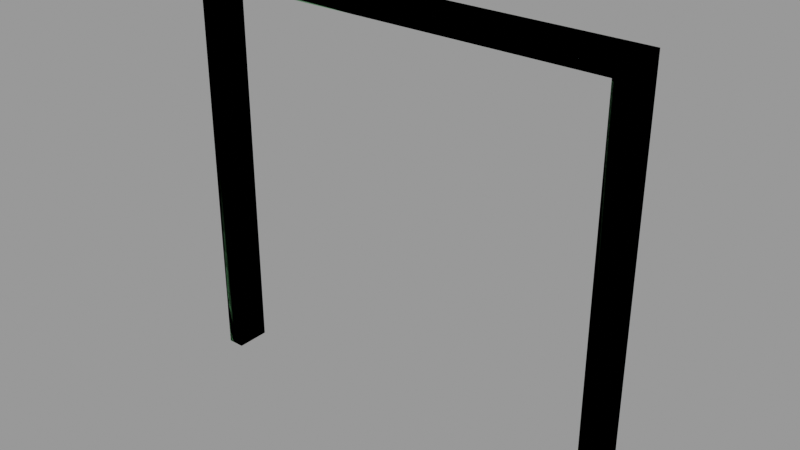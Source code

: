 # Source: doorframe002d.blend  (saved by Blender 2.92.15; exported with 4.5.12 LTS)
import bpy
from mathutils import Matrix  # noqa: F401  (used for matrix-valued properties, if any)

bpy.ops.wm.read_factory_settings(use_empty=True)
scene = bpy.context.scene
scene.name = 'doorframe002d.qc'

# ---- collections
col_doorframe002d = bpy.data.collections.new('doorframe002d'); scene.collection.children.link(col_doorframe002d)

# ---- materials (node trees are filled in below, after node groups)
mat_wood_bridge002 = bpy.data.materials.new('wood_bridge002')
mat_wood_bridge002.use_transparent_shadow = False
mat_wood_bridge002.diffuse_color = (0.7169, 0.8604, 0.8976, 1.0)
mat_phy = bpy.data.materials.new('  phy')
mat_phy.use_transparent_shadow = False
mat_phy.diffuse_color = (0.5361, 0.9641, 0.504, 1.0)

# ---- material node trees

# ---- meshes
me_doorframe002d_reference = bpy.data.meshes.new('doorframe002d_reference')
me_doorframe002d_reference.from_pydata([(-104.0, 4.0, 191.3), (-104.0, -12.0, 191.3), (104.0, 4.0, 191.3), (104.0, -12.0, 191.3), (-96.0, -12.0, -0.7376), (-96.0, 4.0, -0.7376), (-96.0, -12.0, 183.3), (-96.0, 4.0, 183.3), (-104.0, 4.0, -0.7376), (-104.0, -12.0, -0.7376), (96.0, 4.0, -0.7376), (96.0, -12.0, -0.7376), (96.0, 4.0, 183.3), (96.0, -12.0, 183.3), (104.0, -12.0, -0.7376), (104.0, 4.0, -0.7376), (-100.0, -12.0, 187.3), (-100.0, -12.0, -0.7376), (100.0, 4.0, 187.3), (100.0, 4.0, -0.7376), (-100.0, 4.0, -0.7376), (-100.0, 4.0, 187.3), (100.0, -12.0, 187.3), (100.0, -12.0, -0.7376)], [], [(0, 1, 2), (1, 3, 2), (4, 5, 6), (5, 7, 6), (8, 9, 0), (9, 1, 0), (10, 11, 12), (11, 13, 12), (14, 15, 3), (15, 2, 3), (6, 7, 13), (7, 12, 13), (1, 9, 16), (9, 17, 16), (16, 17, 6), (17, 4, 6), (2, 15, 18), (15, 19, 18), (18, 19, 12), (19, 10, 12), (5, 20, 7), (21, 7, 20), (20, 8, 21), (0, 21, 8), (3, 22, 14), (23, 14, 22), (22, 13, 23), (11, 23, 13), (3, 1, 22), (1, 16, 22), (22, 16, 13), (16, 6, 13), (7, 18, 12), (21, 18, 7), (18, 21, 2), (0, 2, 21)])
me_doorframe002d_reference.polygons.foreach_set('use_smooth', [True] * 36)
_k = set([(0, 1), (0, 2), (0, 8), (0, 9), (1, 3), (1, 9), (2, 3), (2, 15), (3, 14), (3, 15), (4, 6), (5, 6), (5, 7), (6, 7), (6, 13), (7, 12), (8, 21), (10, 12), (11, 12), (11, 13), (12, 13), (14, 22)])
me_doorframe002d_reference.attributes.new('sharp_edge', 'BOOLEAN', 'EDGE').data.foreach_set('value', [ (min(e.vertices), max(e.vertices)) in _k for e in me_doorframe002d_reference.edges])
_uv = me_doorframe002d_reference.uv_layers.new(name='UVMap')
_uv.uv.foreach_set('vector', [-0.7315, 0.115, -0.7315, 0.1775, 0.08102, 0.115, -0.7315, 0.1775, 0.08102, 0.1775, 0.08102, 0.115, -0.3584, 0.2175, -0.3584, 0.28, 0.3604, 0.2175, -0.3584, 0.28, 0.3604, 0.28, 0.3604, 0.2175, 0.1897, 0.5977, 0.1897, 0.6946, 0.9397, 0.5977, 0.1897, 0.6946, 0.9397, 0.6946, 0.9397, 0.5977, 0.8291, 0.28, 0.8291, 0.2175, 0.1104, 0.28, 0.8291, 0.2175, 0.1104, 0.2175, 0.1104, 0.28, 0.8089, 0.3737, 0.8089, 0.2904, 0.05891, 0.3737, 0.8089, 0.2904, 0.05891, 0.2904, 0.05891, 0.3737, 0.3604, 0.2175, 0.3604, 0.28, 1.11, 0.2175, 0.3604, 0.28, 1.11, 0.28, 1.11, 0.2175, 0.9431, 0.493, 0.1931, 0.493, 0.9275, 0.5161, 0.1931, 0.493, 0.1931, 0.5161, 0.9275, 0.5161, 0.9275, 0.5161, 0.1931, 0.5161, 0.9118, 0.5392, 0.1931, 0.5161, 0.1931, 0.5392, 0.9118, 0.5392, 0.07912, 0.4936, 0.8291, 0.4936, 0.09475, 0.4684, 0.8291, 0.4936, 0.8291, 0.4684, 0.09475, 0.4684, 0.09475, 0.4684, 0.8291, 0.4684, 0.1104, 0.4433, 0.8291, 0.4684, 0.8291, 0.4433, 0.1104, 0.4433, 0.1143, 0.339, 0.1143, 0.3659, 0.8331, 0.339, 0.8487, 0.3659, 0.8331, 0.339, 0.1143, 0.3659, 0.1143, 0.3659, 0.1143, 0.3928, 0.8487, 0.3659, 0.8643, 0.3928, 0.8487, 0.3659, 0.1143, 0.3928, 0.07912, 0.1862, 0.09475, 0.2019, 0.8291, 0.1862, 0.8291, 0.2019, 0.8291, 0.1862, 0.09475, 0.2019, 0.09475, 0.2019, 0.1104, 0.2175, 0.8291, 0.2019, 0.8291, 0.2175, 0.8291, 0.2019, 0.1104, 0.2175, 1.142, 0.1775, 0.3291, 0.1775, 1.126, 0.1619, 0.3291, 0.1775, 0.3447, 0.1619, 1.126, 0.1619, 1.126, 0.1619, 0.3447, 0.1619, 1.11, 0.1463, 0.3447, 0.1619, 0.3604, 0.1463, 1.11, 0.1463, 0.1737, 0.3948, 0.9393, 0.4188, 0.9237, 0.3948, 0.1581, 0.4188, 0.9393, 0.4188, 0.1737, 0.3948, 0.9393, 0.4188, 0.1581, 0.4188, 0.955, 0.4427, 0.1425, 0.4427, 0.955, 0.4427, 0.1581, 0.4188])
me_doorframe002d_reference.materials.append(mat_wood_bridge002)
me_doorframe002d_reference.use_remesh_fix_poles = True
me_doorframe002d_reference.use_remesh_preserve_attributes = False
me_doorframe002d_reference.use_mirror_vertex_groups = False
me_doorframe002d_reference.update()
me_doorframe002d_reference.normals_split_custom_set([tuple(v) for v in zip(*[iter([0.0, 0.0, 1.0, 0.0, 0.0, 1.0, 0.0, 0.0, 1.0, 0.0, 0.0, 1.0, 0.0, 0.0, 1.0, 0.0, 0.0, 1.0, 1.0, 0.0, -3.276e-06, 1.0, 0.0, -3.276e-06, 1.0, 0.0, -3.276e-06, 1.0, 0.0, -3.276e-06, 1.0, 0.0, -3.276e-06, 1.0, 0.0, -3.276e-06, -1.0, 0.0, 3.179e-06, -1.0, 0.0, 3.179e-06, -1.0, 0.0, 3.179e-06, -1.0, 0.0, 3.179e-06, -1.0, 0.0, 3.179e-06, -1.0, 0.0, 3.179e-06, -1.0, 0.0, -5.307e-06, -1.0, 0.0, -5.307e-06, -1.0, 0.0, -5.307e-06, -1.0, 0.0, -5.307e-06, -1.0, 0.0, -5.307e-06, -1.0, 0.0, -5.307e-06, 1.0, 0.0, 3.457e-06, 1.0, 0.0, 3.457e-06, 1.0, 0.0, 3.457e-06, 1.0, 0.0, 3.457e-06, 1.0, 0.0, 3.457e-06, 1.0, 0.0, 3.457e-06, 0.0, 0.0, -1.0, 0.0, 0.0, -1.0, 0.0, 0.0, -1.0, 0.0, 0.0, -1.0, 0.0, 0.0, -1.0, 0.0, 0.0, -1.0, 1.183e-07, -1.0, -3.151e-07, 2.623e-09, -1.0, -4.069e-08, 8.859e-08, -1.0, -2.525e-07, 2.623e-09, -1.0, -4.069e-08, 1.173e-07, -1.0, -4.612e-08, 8.859e-08, -1.0, -2.525e-07, 8.859e-08, -1.0, -2.525e-07, 1.173e-07, -1.0, -4.612e-08, 3.347e-09, -1.0, -2.034e-08, 1.173e-07, -1.0, -4.612e-08, 2.384e-07, -1.0, -5.182e-08, 3.347e-09, -1.0, -2.034e-08, -4.56e-08, 1.0, 9.739e-08, -2.358e-07, 1.0, 4.07e-08, -4.524e-08, 1.0, 9.592e-08, -2.358e-07, 1.0, 4.07e-08, -1.195e-07, 1.0, 4.105e-08, -4.524e-08, 1.0, 9.592e-08, -4.524e-08, 1.0, 9.592e-08, -1.195e-07, 1.0, 4.105e-08, -4.122e-08, 1.0, 7.993e-08, -1.195e-07, 1.0, 4.105e-08, 0.0, 1.0, 4.146e-08, -4.122e-08, 1.0, 7.993e-08, 0.0, 1.0, 4.146e-08, -1.209e-07, 1.0, 4.359e-08, -1.464e-07, 1.0, 9.893e-08, -3.835e-08, 1.0, -1.253e-08, -1.464e-07, 1.0, 9.893e-08, -1.209e-07, 1.0, 4.359e-08, -1.209e-07, 1.0, 4.359e-08, -2.384e-07, 1.0, 4.565e-08, -3.835e-08, 1.0, -1.253e-08, -6.689e-10, 1.0, -5.101e-08, -3.835e-08, 1.0, -1.253e-08, 4.222e-08, 1.0, 4.47e-08, 4.528e-08, -1.0, 2.736e-07, 4.487e-08, -1.0, 1.963e-07, 4.47e-08, -1.0, -3.973e-08, 1.179e-07, -1.0, -4.609e-08, 0.0, -1.0, -5.073e-08, 4.487e-08, -1.0, 1.963e-07, 4.487e-08, -1.0, 1.963e-07, 4.518e-08, -1.0, -2.029e-08, 1.179e-07, -1.0, -4.609e-08, 2.384e-07, -1.0, -4.146e-08, 1.179e-07, -1.0, -4.609e-08, 4.518e-08, -1.0, -2.029e-08, 4.528e-08, -1.0, 2.736e-07, 1.183e-07, -1.0, -3.151e-07, 4.487e-08, -1.0, 1.963e-07, 1.183e-07, -1.0, -3.151e-07, 8.859e-08, -1.0, -2.525e-07, 4.487e-08, -1.0, 1.963e-07, 4.487e-08, -1.0, 1.963e-07, 8.859e-08, -1.0, -2.525e-07, 4.518e-08, -1.0, -2.029e-08, 8.859e-08, -1.0, -2.525e-07, 3.347e-09, -1.0, -2.034e-08, 4.518e-08, -1.0, -2.029e-08, -1.464e-07, 1.0, 9.893e-08, -4.524e-08, 1.0, 9.592e-08, -4.122e-08, 1.0, 7.993e-08, -3.835e-08, 1.0, -1.253e-08, -4.524e-08, 1.0, 9.592e-08, -1.464e-07, 1.0, 9.893e-08, -4.524e-08, 1.0, 9.592e-08, -3.835e-08, 1.0, -1.253e-08, -4.56e-08, 1.0, 9.739e-08, -6.689e-10, 1.0, -5.101e-08, -4.56e-08, 1.0, 9.739e-08, -3.835e-08, 1.0, -1.253e-08])] * 3)])
me_doorframe002d_physics = bpy.data.meshes.new('doorframe002d_physics')
me_doorframe002d_physics.from_pydata([(96.0, 4.0, 183.3), (-96.0, 4.0, 183.3), (-104.0, 4.0, 191.3), (104.0, 4.0, 191.3), (104.0, -12.0, 191.3), (-104.0, -12.0, 191.3), (96.0, -12.0, 183.3), (-96.0, -12.0, 183.3), (96.0, -12.0, -0.7376), (96.0, 4.0, -0.7376), (104.0, -12.0, -0.7376), (104.0, 4.0, -0.7376), (96.0, -12.0, 183.3), (104.0, 4.0, 191.3), (104.0, -12.0, 191.3), (-96.0, -12.0, -0.7376), (-104.0, -12.0, -0.7376), (-104.0, 4.0, -0.7376), (-96.0, 4.0, -0.7376), (-104.0, 4.0, 191.3), (-96.0, -12.0, 183.3), (-104.0, -12.0, 191.3)], [], [(0, 1, 2), (0, 2, 3), (3, 2, 4), (2, 5, 4), (3, 4, 0), (1, 0, 6), (1, 6, 7), (2, 1, 5), (1, 7, 5), (4, 7, 6), (4, 6, 0), (4, 5, 7), (8, 9, 10), (10, 9, 11), (0, 9, 8), (0, 8, 12), (9, 0, 11), (13, 0, 12), (0, 13, 11), (8, 10, 12), (10, 14, 12), (13, 10, 11), (13, 14, 10), (13, 12, 14), (15, 16, 17), (15, 17, 18), (18, 17, 1), (1, 17, 19), (19, 17, 16), (20, 21, 15), (15, 21, 16), (15, 18, 20), (19, 20, 1), (19, 21, 20), (19, 16, 21), (20, 18, 1)])
me_doorframe002d_physics.polygons.foreach_set('use_smooth', [True] * 36)
_uv = me_doorframe002d_physics.uv_layers.new(name='UVMap')
_uv.uv.foreach_set('vector', [0.0, 0.0, 0.0, 0.0, 0.0, 0.0, 0.0, 0.0, 0.0, 0.0, 0.0, 0.0, 0.0, 0.0, 0.0, 0.0, 0.0, 0.0, 0.0, 0.0, 0.0, 0.0, 0.0, 0.0, 0.0, 0.0, 0.0, 0.0, 0.0, 0.0, 0.0, 0.0, 0.0, 0.0, 0.0, 0.0, 0.0, 0.0, 0.0, 0.0, 0.0, 0.0, 0.0, 0.0, 0.0, 0.0, 0.0, 0.0, 0.0, 0.0, 0.0, 0.0, 0.0, 0.0, 0.0, 0.0, 0.0, 0.0, 0.0, 0.0, 0.0, 0.0, 0.0, 0.0, 0.0, 0.0, 0.0, 0.0, 0.0, 0.0, 0.0, 0.0, 0.0, 0.0, 0.0, 0.0, 0.0, 0.0, 0.0, 0.0, 0.0, 0.0, 0.0, 0.0, 0.0, 0.0, 0.0, 0.0, 0.0, 0.0, 0.0, 0.0, 0.0, 0.0, 0.0, 0.0, 0.0, 0.0, 0.0, 0.0, 0.0, 0.0, 0.0, 0.0, 0.0, 0.0, 0.0, 0.0, 0.0, 0.0, 0.0, 0.0, 0.0, 0.0, 0.0, 0.0, 0.0, 0.0, 0.0, 0.0, 0.0, 0.0, 0.0, 0.0, 0.0, 0.0, 0.0, 0.0, 0.0, 0.0, 0.0, 0.0, 0.0, 0.0, 0.0, 0.0, 0.0, 0.0, 0.0, 0.0, 0.0, 0.0, 0.0, 0.0, 0.0, 0.0, 0.0, 0.0, 0.0, 0.0, 0.0, 0.0, 0.0, 0.0, 0.0, 0.0, 0.0, 0.0, 0.0, 0.0, 0.0, 0.0, 0.0, 0.0, 0.0, 0.0, 0.0, 0.0, 0.0, 0.0, 0.0, 0.0, 0.0, 0.0, 0.0, 0.0, 0.0, 0.0, 0.0, 0.0, 0.0, 0.0, 0.0, 0.0, 0.0, 0.0, 0.0, 0.0, 0.0, 0.0, 0.0, 0.0, 0.0, 0.0, 0.0, 0.0, 0.0, 0.0, 0.0, 0.0, 0.0, 0.0, 0.0, 0.0, 0.0, 0.0, 0.0, 0.0, 0.0, 0.0, 0.0, 0.0, 0.0, 0.0, 0.0, 0.0])
me_doorframe002d_physics.materials.append(mat_phy)
me_doorframe002d_physics.use_remesh_fix_poles = True
me_doorframe002d_physics.use_remesh_preserve_attributes = False
me_doorframe002d_physics.use_mirror_vertex_groups = False
me_doorframe002d_physics.update()
me_doorframe002d_physics.normals_split_custom_set([tuple(v) for v in zip(*[iter([-0.6921, 0.7197, 0.05537, -0.2332, 0.9717, -0.03886, -0.4402, -0.8977, -0.01761, -0.6921, 0.7197, 0.05537, -0.4402, -0.8977, -0.01761, -0.461, -0.8867, 0.03544, -0.461, -0.8867, 0.03544, -0.4402, -0.8977, -0.01761, 0.4469, -0.8939, 0.03574, -0.4402, -0.8977, -0.01761, 0.475, -0.8769, -0.07315, 0.4469, -0.8939, 0.03574, -0.461, -0.8867, 0.03544, 0.4469, -0.8939, 0.03574, -0.6921, 0.7197, 0.05537, -0.2332, 0.9717, -0.03886, -0.6921, 0.7197, 0.05537, 0.2378, 0.9711, 0.01983, -0.2332, 0.9717, -0.03886, 0.2378, 0.9711, 0.01983, 0.7068, 0.7068, -0.0282, -0.4402, -0.8977, -0.01761, -0.2332, 0.9717, -0.03886, 0.475, -0.8769, -0.07315, -0.2332, 0.9717, -0.03886, 0.7068, 0.7068, -0.0282, 0.475, -0.8769, -0.07315, 0.4469, -0.8939, 0.03574, 0.7068, 0.7068, -0.0282, 0.2378, 0.9711, 0.01983, 0.4469, -0.8939, 0.03574, 0.2378, 0.9711, 0.01983, -0.6921, 0.7197, 0.05537, 0.4469, -0.8939, 0.03574, 0.475, -0.8769, -0.07315, 0.7068, 0.7068, -0.0282, 0.2425, 0.02103, -0.9699, -0.4459, 0.07754, -0.8917, 0.4394, 0.03735, 0.8975, 0.4394, 0.03735, 0.8975, -0.4459, 0.07754, -0.8917, -0.6993, 0.02978, 0.7142, -0.4471, -0.01899, -0.8943, -0.4459, 0.07754, -0.8917, 0.2425, 0.02103, -0.9699, -0.4471, -0.01899, -0.8943, 0.2425, 0.02103, -0.9699, 0.6838, -0.05827, -0.7274, -0.4459, 0.07754, -0.8917, -0.4471, -0.01899, -0.8943, -0.6993, 0.02978, 0.7142, -0.2522, -0.04201, 0.9668, -0.4471, -0.01899, -0.8943, 0.6838, -0.05827, -0.7274, -0.4471, -0.01899, -0.8943, -0.2522, -0.04201, 0.9668, -0.6993, 0.02978, 0.7142, 0.2425, 0.02103, -0.9699, 0.4394, 0.03735, 0.8975, 0.6838, -0.05827, -0.7274, 0.4394, 0.03735, 0.8975, 0.4622, -0.03854, 0.8859, 0.6838, -0.05827, -0.7274, -0.2522, -0.04201, 0.9668, 0.4394, 0.03735, 0.8975, -0.6993, 0.02978, 0.7142, -0.2522, -0.04201, 0.9668, 0.4622, -0.03854, 0.8859, 0.4394, 0.03735, 0.8975, -0.2522, -0.04201, 0.9668, 0.6838, -0.05827, -0.7274, 0.4622, -0.03854, 0.8859, 0.7133, 0.06073, 0.6982, 0.2425, 0.02016, -0.9699, -0.6984, 0.05947, -0.7132, 0.7133, 0.06073, 0.6982, -0.6984, 0.05947, -0.7132, -0.2425, 0.02103, 0.9699, -0.2425, 0.02103, 0.9699, -0.6984, 0.05947, -0.7132, -0.6993, -0.0298, 0.7142, -0.6993, -0.0298, 0.7142, -0.6984, 0.05947, -0.7132, -0.2522, -0.04203, -0.9668, -0.2522, -0.04203, -0.9668, -0.6984, 0.05947, -0.7132, 0.2425, 0.02016, -0.9699, 0.2328, -0.04045, 0.9717, 0.7143, -0.03043, -0.6991, 0.7133, 0.06073, 0.6982, 0.7133, 0.06073, 0.6982, 0.7143, -0.03043, -0.6991, 0.2425, 0.02016, -0.9699, 0.7133, 0.06073, 0.6982, -0.2425, 0.02103, 0.9699, 0.2328, -0.04045, 0.9717, -0.2522, -0.04203, -0.9668, 0.2328, -0.04045, 0.9717, -0.6993, -0.0298, 0.7142, -0.2522, -0.04203, -0.9668, 0.7143, -0.03043, -0.6991, 0.2328, -0.04045, 0.9717, -0.2522, -0.04203, -0.9668, 0.2425, 0.02016, -0.9699, 0.7143, -0.03043, -0.6991, 0.2328, -0.04045, 0.9717, -0.2425, 0.02103, 0.9699, -0.6993, -0.0298, 0.7142])] * 3)])
arm_doorframe002d_qc_skeleton = bpy.data.armatures.new('doorframe002d.qc_skeleton')  # bones are not reproduced

# ---- objects
ob_doorframe002d_qc_skeleton = bpy.data.objects.new('doorframe002d.qc_skeleton', arm_doorframe002d_qc_skeleton)
ob_doorframe002d_reference = bpy.data.objects.new('doorframe002d_reference', me_doorframe002d_reference)
ob_doorframe002d_physics = bpy.data.objects.new('doorframe002d_physics', me_doorframe002d_physics)

# ---- transforms, parenting, visibility, modifiers, constraints
ob_doorframe002d_qc_skeleton.location = (0.0, 0.0, 0.0)
ob_doorframe002d_qc_skeleton.show_in_front = True
ob_doorframe002d_qc_skeleton.lineart.crease_threshold = 0.0
ob_doorframe002d_reference.parent = ob_doorframe002d_qc_skeleton
ob_doorframe002d_reference.location = (0.0, 0.0, 0.0)
ob_doorframe002d_reference.lineart.crease_threshold = 0.0
_vg = ob_doorframe002d_reference.vertex_groups.new(name='static_prop')
_vg.add([0, 1, 2, 3, 4, 5, 6, 7, 8, 9, 10, 11, 12, 13, 14, 15, 16, 17, 18, 19, 20, 21, 22, 23], 1.0, 'REPLACE')
_m = ob_doorframe002d_reference.modifiers.new('Armature', 'ARMATURE')
_m.object = ob_doorframe002d_qc_skeleton
ob_doorframe002d_physics.parent = ob_doorframe002d_qc_skeleton
ob_doorframe002d_physics.location = (0.0, 0.0, 0.0)
ob_doorframe002d_physics.display_type = 'SOLID'
ob_doorframe002d_physics.show_wire = True
ob_doorframe002d_physics.lineart.crease_threshold = 0.0
_vg = ob_doorframe002d_physics.vertex_groups.new(name='static_prop')
_vg.add([0, 1, 2, 3, 4, 5, 6, 7, 8, 9, 10, 11, 12, 13, 14, 15, 16, 17, 18, 19, 20, 21], 1.0, 'REPLACE')
_m = ob_doorframe002d_physics.modifiers.new('Armature', 'ARMATURE')
_m.object = ob_doorframe002d_qc_skeleton

# ---- collection membership
scene.collection.objects.link(ob_doorframe002d_qc_skeleton)
scene.collection.objects.link(ob_doorframe002d_reference)
scene.collection.objects.link(ob_doorframe002d_physics)
col_doorframe002d.objects.link(ob_doorframe002d_qc_skeleton)
col_doorframe002d.objects.link(ob_doorframe002d_reference)
col_doorframe002d.objects.link(ob_doorframe002d_physics)

# ---- scene / render settings (as saved in the file)
scene.frame_start = 1; scene.frame_end = 250; scene.frame_set(0)
scene.render.engine = 'BLENDER_EEVEE_NEXT'
scene.cycles.use_denoising = False
scene.cycles.samples = 128
scene.cycles.sampling_pattern = 'TABULATED_SOBOL'
scene.cycles.use_adaptive_sampling = False
scene.cycles.use_light_tree = False
scene.view_settings.view_transform = 'Filmic'
bpy.context.view_layer.update()

# ---- added for rendering (the .blend has no active camera and no usable light): camera, sun + grey world if the file has none
cam_auto = bpy.data.cameras.new('AutoCamera')
cam_auto.lens = 50.0
cam_auto.sensor_width = 36.0
cam_auto.clip_end = 4603.71
ob_auto_camera = bpy.data.objects.new('AutoCamera', cam_auto)
scene.collection.objects.link(ob_auto_camera)
ob_auto_camera.location = (262.321, -318.785, 305.119)
ob_auto_camera.rotation_euler = (1.09748, -7.21219e-08, 0.694738)
scene.camera = ob_auto_camera
light_auto_sun = bpy.data.lights.new('AutoSun', 'SUN')
light_auto_sun.energy = 3.0
light_auto_sun.angle = 0.0523599
ob_auto_sun = bpy.data.objects.new('AutoSun', light_auto_sun)
scene.collection.objects.link(ob_auto_sun)
ob_auto_sun.rotation_euler = (0.872665, 0.174533, 0.523599)
if scene.world is None:
    world_auto = bpy.data.worlds.new('AutoWorld')
    world_auto.color = (0.3, 0.3, 0.3)
    scene.world = world_auto
bpy.context.view_layer.update()
